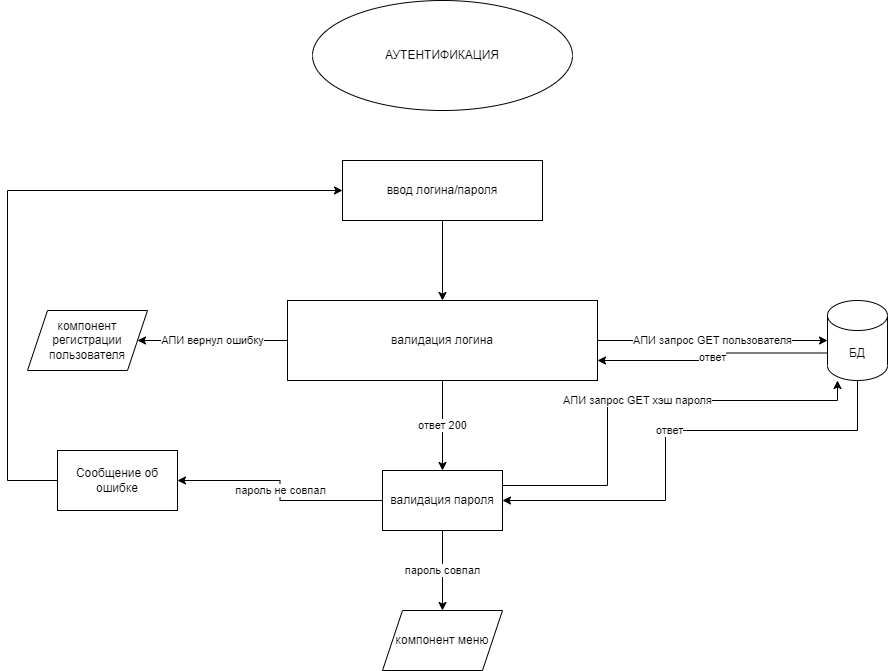

The diagram above was exported from draw.io. Its source (the exported page's mxGraphModel, read from the mxfile embedded in the PNG):
<mxGraphModel dx="1108" dy="1277" grid="1" gridSize="10" guides="1" tooltips="1" connect="1" arrows="1" fold="1" page="1" pageScale="1" pageWidth="1169" pageHeight="827" math="0" shadow="0">
  <root>
    <mxCell id="0" />
    <mxCell id="1" parent="0" />
    <mxCell id="RpxiCygAH42jX3WBE2g5-3" value="АПИ запрос GET пользователя" style="edgeStyle=orthogonalEdgeStyle;rounded=0;orthogonalLoop=1;jettySize=auto;html=1;" edge="1" parent="1" source="RpxiCygAH42jX3WBE2g5-1" target="RpxiCygAH42jX3WBE2g5-2">
      <mxGeometry relative="1" as="geometry" />
    </mxCell>
    <mxCell id="RpxiCygAH42jX3WBE2g5-5" value="АПИ вернул ошибку" style="edgeStyle=orthogonalEdgeStyle;rounded=0;orthogonalLoop=1;jettySize=auto;html=1;exitX=0;exitY=0.5;exitDx=0;exitDy=0;entryX=1;entryY=0.5;entryDx=0;entryDy=0;" edge="1" parent="1" source="RpxiCygAH42jX3WBE2g5-1" target="RpxiCygAH42jX3WBE2g5-21">
      <mxGeometry relative="1" as="geometry">
        <Array as="points" />
      </mxGeometry>
    </mxCell>
    <mxCell id="RpxiCygAH42jX3WBE2g5-8" value="ответ 200" style="edgeStyle=orthogonalEdgeStyle;rounded=0;orthogonalLoop=1;jettySize=auto;html=1;" edge="1" parent="1" source="RpxiCygAH42jX3WBE2g5-1" target="RpxiCygAH42jX3WBE2g5-7">
      <mxGeometry relative="1" as="geometry" />
    </mxCell>
    <mxCell id="RpxiCygAH42jX3WBE2g5-1" value="валидация логина" style="rounded=0;whiteSpace=wrap;html=1;" vertex="1" parent="1">
      <mxGeometry x="320" y="20" width="310" height="80" as="geometry" />
    </mxCell>
    <mxCell id="RpxiCygAH42jX3WBE2g5-6" value="ответ" style="edgeStyle=orthogonalEdgeStyle;rounded=0;orthogonalLoop=1;jettySize=auto;html=1;exitX=0;exitY=0;exitDx=0;exitDy=52.5;exitPerimeter=0;entryX=1;entryY=0.75;entryDx=0;entryDy=0;" edge="1" parent="1" source="RpxiCygAH42jX3WBE2g5-2" target="RpxiCygAH42jX3WBE2g5-1">
      <mxGeometry relative="1" as="geometry" />
    </mxCell>
    <mxCell id="RpxiCygAH42jX3WBE2g5-11" value="ответ" style="edgeStyle=orthogonalEdgeStyle;rounded=0;orthogonalLoop=1;jettySize=auto;html=1;entryX=1;entryY=0.5;entryDx=0;entryDy=0;" edge="1" parent="1" source="RpxiCygAH42jX3WBE2g5-2" target="RpxiCygAH42jX3WBE2g5-7">
      <mxGeometry relative="1" as="geometry">
        <Array as="points">
          <mxPoint x="890" y="150" />
          <mxPoint x="698" y="150" />
          <mxPoint x="698" y="220" />
        </Array>
      </mxGeometry>
    </mxCell>
    <mxCell id="RpxiCygAH42jX3WBE2g5-2" value="БД" style="shape=cylinder3;whiteSpace=wrap;html=1;boundedLbl=1;backgroundOutline=1;size=15;" vertex="1" parent="1">
      <mxGeometry x="860" y="20" width="60" height="80" as="geometry" />
    </mxCell>
    <mxCell id="RpxiCygAH42jX3WBE2g5-9" style="edgeStyle=orthogonalEdgeStyle;rounded=0;orthogonalLoop=1;jettySize=auto;html=1;entryX=0;entryY=0.5;entryDx=0;entryDy=0;" edge="1" parent="1" source="RpxiCygAH42jX3WBE2g5-4" target="RpxiCygAH42jX3WBE2g5-18">
      <mxGeometry relative="1" as="geometry">
        <Array as="points">
          <mxPoint x="40" y="200" />
          <mxPoint x="40" y="-90" />
        </Array>
      </mxGeometry>
    </mxCell>
    <mxCell id="RpxiCygAH42jX3WBE2g5-4" value="Сообщение об ошибке" style="whiteSpace=wrap;html=1;rounded=0;" vertex="1" parent="1">
      <mxGeometry x="90" y="170" width="120" height="60" as="geometry" />
    </mxCell>
    <mxCell id="RpxiCygAH42jX3WBE2g5-13" value="пароль совпал" style="edgeStyle=orthogonalEdgeStyle;rounded=0;orthogonalLoop=1;jettySize=auto;html=1;" edge="1" parent="1" source="RpxiCygAH42jX3WBE2g5-7">
      <mxGeometry relative="1" as="geometry">
        <mxPoint x="475" y="330" as="targetPoint" />
      </mxGeometry>
    </mxCell>
    <mxCell id="RpxiCygAH42jX3WBE2g5-14" value="пароль не совпал" style="edgeStyle=orthogonalEdgeStyle;rounded=0;orthogonalLoop=1;jettySize=auto;html=1;entryX=1;entryY=0.5;entryDx=0;entryDy=0;" edge="1" parent="1" source="RpxiCygAH42jX3WBE2g5-7" target="RpxiCygAH42jX3WBE2g5-4">
      <mxGeometry relative="1" as="geometry" />
    </mxCell>
    <mxCell id="RpxiCygAH42jX3WBE2g5-7" value="валидация пароля" style="whiteSpace=wrap;html=1;rounded=0;" vertex="1" parent="1">
      <mxGeometry x="415" y="190" width="120" height="60" as="geometry" />
    </mxCell>
    <mxCell id="RpxiCygAH42jX3WBE2g5-10" value="АПИ запрос GET хэш пароля" style="edgeStyle=orthogonalEdgeStyle;rounded=0;orthogonalLoop=1;jettySize=auto;html=1;exitX=1;exitY=0.25;exitDx=0;exitDy=0;" edge="1" parent="1" source="RpxiCygAH42jX3WBE2g5-7" target="RpxiCygAH42jX3WBE2g5-2">
      <mxGeometry relative="1" as="geometry">
        <mxPoint x="640" y="70" as="sourcePoint" />
        <mxPoint x="870" y="70" as="targetPoint" />
        <Array as="points">
          <mxPoint x="640" y="205" />
          <mxPoint x="640" y="120" />
          <mxPoint x="870" y="120" />
        </Array>
      </mxGeometry>
    </mxCell>
    <mxCell id="RpxiCygAH42jX3WBE2g5-17" value="&lt;span&gt;АУТЕНТИФИКАЦИЯ&lt;/span&gt;" style="ellipse;whiteSpace=wrap;html=1;" vertex="1" parent="1">
      <mxGeometry x="345" y="-280" width="260" height="110" as="geometry" />
    </mxCell>
    <mxCell id="RpxiCygAH42jX3WBE2g5-20" style="edgeStyle=orthogonalEdgeStyle;rounded=0;orthogonalLoop=1;jettySize=auto;html=1;entryX=0.5;entryY=0;entryDx=0;entryDy=0;" edge="1" parent="1" source="RpxiCygAH42jX3WBE2g5-18" target="RpxiCygAH42jX3WBE2g5-1">
      <mxGeometry relative="1" as="geometry" />
    </mxCell>
    <mxCell id="RpxiCygAH42jX3WBE2g5-18" value="ввод логина/пароля" style="rounded=0;whiteSpace=wrap;html=1;" vertex="1" parent="1">
      <mxGeometry x="375" y="-120" width="200" height="60" as="geometry" />
    </mxCell>
    <mxCell id="RpxiCygAH42jX3WBE2g5-19" value="компонент меню" style="shape=parallelogram;perimeter=parallelogramPerimeter;whiteSpace=wrap;html=1;fixedSize=1;" vertex="1" parent="1">
      <mxGeometry x="415" y="330" width="120" height="60" as="geometry" />
    </mxCell>
    <mxCell id="RpxiCygAH42jX3WBE2g5-21" value="компонент регистрации пользователя" style="shape=parallelogram;perimeter=parallelogramPerimeter;whiteSpace=wrap;html=1;fixedSize=1;" vertex="1" parent="1">
      <mxGeometry x="60" y="30" width="120" height="60" as="geometry" />
    </mxCell>
  </root>
</mxGraphModel>